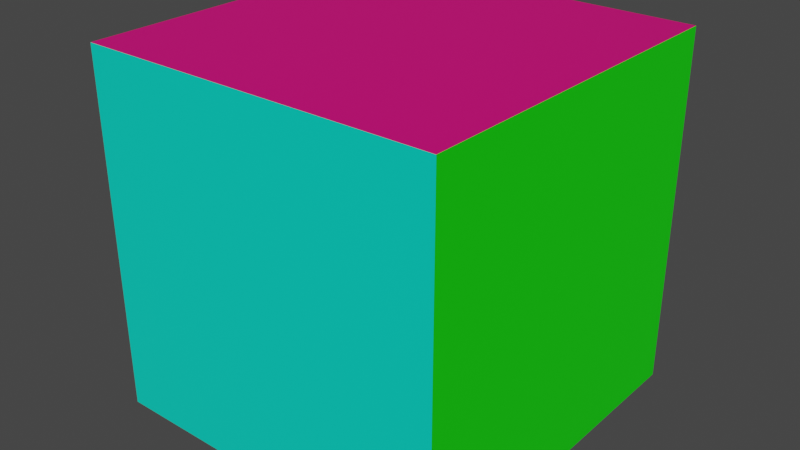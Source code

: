 # Source: Cube.blend  (saved by Blender 3.2.14; exported with 4.5.12 LTS)
import bpy
from mathutils import Matrix  # noqa: F401  (used for matrix-valued properties, if any)

bpy.ops.wm.read_factory_settings(use_empty=True)
scene = bpy.context.scene
scene.name = 'Scene'

# ---- collections
col_collection = bpy.data.collections.new('Collection'); scene.collection.children.link(col_collection)

# ---- materials (node trees are filled in below, after node groups)
mat_1 = bpy.data.materials.new('1')
mat_1.alpha_threshold = 0.0
mat_1.use_transparent_shadow = False
mat_1.line_color = (0.0, 0.0, 0.0, 1.0)
mat_2 = bpy.data.materials.new('2')
mat_2.use_transparent_shadow = False
mat_3 = bpy.data.materials.new('3')
mat_3.use_transparent_shadow = False
mat_4 = bpy.data.materials.new('4')
mat_4.use_transparent_shadow = False
mat_5 = bpy.data.materials.new('5')
mat_5.use_transparent_shadow = False
mat_6 = bpy.data.materials.new('6')
mat_6.use_transparent_shadow = False

# ---- material node trees
mat_1.use_nodes = True; mat_1.node_tree.nodes.clear()
_N = mat_1.node_tree.nodes; _L = mat_1.node_tree.links
n0 = _N.new('ShaderNodeOutputMaterial'); n0.name = 'Material Output'; n0.location = (300, 300)
n1 = _N.new('ShaderNodeBsdfPrincipled'); n1.name = 'Principled BSDF'; n1.location = (10, 300)
n1.distribution = 'GGX'
n1.subsurface_method = 'RANDOM_WALK_SKIN'
n1.inputs[0].default_value = (0.0, 0.8, 0.6016, 1.0)
n1.inputs[2].default_value = 0.4
n1.inputs[3].default_value = 1.45
n1.inputs[27].default_value = (0.0, 0.0, 0.0, 1.0)
n1.inputs[28].default_value = 1.0
_L.new(n1.outputs[0], n0.inputs[0])
n0.is_active_output = True
mat_2.use_nodes = True; mat_2.node_tree.nodes.clear()
_N = mat_2.node_tree.nodes; _L = mat_2.node_tree.links
n0 = _N.new('ShaderNodeBsdfPrincipled'); n0.name = 'Principled BSDF'; n0.location = (10, 300)
n0.distribution = 'GGX'
n0.subsurface_method = 'RANDOM_WALK_SKIN'
n0.inputs[0].default_value = (0.0, 0.01754, 0.8, 1.0)
n0.inputs[3].default_value = 1.45
n0.inputs[27].default_value = (0.0, 0.0, 0.0, 1.0)
n0.inputs[28].default_value = 1.0
n1 = _N.new('ShaderNodeOutputMaterial'); n1.name = 'Material Output'; n1.location = (300, 300)
_L.new(n0.outputs[0], n1.inputs[0])
n1.is_active_output = True
mat_3.use_nodes = True; mat_3.node_tree.nodes.clear()
_N = mat_3.node_tree.nodes; _L = mat_3.node_tree.links
n0 = _N.new('ShaderNodeBsdfPrincipled'); n0.name = 'Principled BSDF'; n0.location = (10, 300)
n0.distribution = 'GGX'
n0.subsurface_method = 'RANDOM_WALK_SKIN'
n0.inputs[0].default_value = (0.8, 0.07214, 0.0, 1.0)
n0.inputs[3].default_value = 1.45
n0.inputs[27].default_value = (0.0, 0.0, 0.0, 1.0)
n0.inputs[28].default_value = 1.0
n1 = _N.new('ShaderNodeOutputMaterial'); n1.name = 'Material Output'; n1.location = (300, 300)
_L.new(n0.outputs[0], n1.inputs[0])
n1.is_active_output = True
mat_4.use_nodes = True; mat_4.node_tree.nodes.clear()
_N = mat_4.node_tree.nodes; _L = mat_4.node_tree.links
n0 = _N.new('ShaderNodeBsdfPrincipled'); n0.name = 'Principled BSDF'; n0.location = (10, 300)
n0.distribution = 'GGX'
n0.subsurface_method = 'RANDOM_WALK_SKIN'
n0.inputs[0].default_value = (0.003957, 0.8, 0.0, 1.0)
n0.inputs[3].default_value = 1.45
n0.inputs[27].default_value = (0.0, 0.0, 0.0, 1.0)
n0.inputs[28].default_value = 1.0
n1 = _N.new('ShaderNodeOutputMaterial'); n1.name = 'Material Output'; n1.location = (300, 300)
_L.new(n0.outputs[0], n1.inputs[0])
n1.is_active_output = True
mat_5.use_nodes = True; mat_5.node_tree.nodes.clear()
_N = mat_5.node_tree.nodes; _L = mat_5.node_tree.links
n0 = _N.new('ShaderNodeBsdfPrincipled'); n0.name = 'Principled BSDF'; n0.location = (10, 300)
n0.distribution = 'GGX'
n0.subsurface_method = 'RANDOM_WALK_SKIN'
n0.inputs[0].default_value = (0.8, 0.0, 0.1966, 1.0)
n0.inputs[3].default_value = 1.45
n0.inputs[27].default_value = (0.0, 0.0, 0.0, 1.0)
n0.inputs[28].default_value = 1.0
n1 = _N.new('ShaderNodeOutputMaterial'); n1.name = 'Material Output'; n1.location = (300, 300)
_L.new(n0.outputs[0], n1.inputs[0])
n1.is_active_output = True
mat_6.use_nodes = True; mat_6.node_tree.nodes.clear()
_N = mat_6.node_tree.nodes; _L = mat_6.node_tree.links
n0 = _N.new('ShaderNodeBsdfPrincipled'); n0.name = 'Principled BSDF'; n0.location = (10, 300)
n0.distribution = 'GGX'
n0.subsurface_method = 'RANDOM_WALK_SKIN'
n0.inputs[0].default_value = (0.8, 0.6603, 0.6398, 1.0)
n0.inputs[3].default_value = 1.45
n0.inputs[27].default_value = (0.0, 0.0, 0.0, 1.0)
n0.inputs[28].default_value = 1.0
n1 = _N.new('ShaderNodeOutputMaterial'); n1.name = 'Material Output'; n1.location = (300, 300)
_L.new(n0.outputs[0], n1.inputs[0])
n1.is_active_output = True

# ---- world
world_world = bpy.data.worlds.new('World'); scene.world = world_world
world_world.use_nodes = True; world_world.node_tree.nodes.clear()
_N = world_world.node_tree.nodes; _L = world_world.node_tree.links
n0 = _N.new('ShaderNodeOutputWorld'); n0.name = 'World Output'; n0.location = (300, 300)
n1 = _N.new('ShaderNodeBackground'); n1.name = 'Background'; n1.location = (10, 300)
n1.inputs[0].default_value = (0.05088, 0.05088, 0.05088, 1.0)
_L.new(n1.outputs[0], n0.inputs[0])
n0.is_active_output = True
world_world.color = (0.05088, 0.05088, 0.05088)
world_world.use_sun_shadow = False
world_world.sun_shadow_jitter_overblur = 0.0

# ---- meshes
me_cube = bpy.data.meshes.new('Cube')
me_cube.from_pydata([(0.5, 0.5, 0.5), (0.5, 0.5, -0.5), (0.5, -0.5, 0.5), (0.5, -0.5, -0.5), (-0.5, 0.5, 0.5), (-0.5, 0.5, -0.5), (-0.5, -0.5, 0.5), (-0.5, -0.5, -0.5)], [], [(0, 4, 6, 2), (3, 2, 6, 7), (7, 6, 4, 5), (5, 1, 3, 7), (1, 0, 2, 3), (5, 4, 0, 1)])
me_cube.polygons.foreach_set('material_index', [4, 0, 2, 5, 3, 1])
_uv = me_cube.uv_layers.new(name='UVMap')
_uv.uv.foreach_set('vector', [-5.959e-08, 2.781e-07, 1.0, -8.939e-08, 1.0, 1.0, 0.0, 1.0, 9.998e-05, 0.9999, 2.98e-08, -7.946e-08, 1.0, 5.959e-08, 1.0, 1.0, 1.0, 2.98e-08, 1.0, 1.0, 9.998e-05, 0.9999, 2.98e-08, -7.946e-08, -5.959e-08, 3.973e-08, 1.0, -8.939e-08, 1.0, 1.0, 0.0001, 0.9999, 9.998e-05, 0.9999, 2.98e-08, -7.946e-08, 1.0, 5.959e-08, 1.0, 1.0, 1.0, 2.98e-08, 1.0, 1.0, 9.998e-05, 0.9999, 2.98e-08, -7.946e-08])
me_cube.materials.append(mat_1)
me_cube.materials.append(mat_2)
me_cube.materials.append(mat_3)
me_cube.materials.append(mat_4)
me_cube.materials.append(mat_5)
me_cube.materials.append(mat_6)
me_cube.use_mirror_vertex_groups = False
me_cube.update()

# ---- objects
ob_cube = bpy.data.objects.new('Cube', me_cube)

# ---- transforms, parenting, visibility, modifiers, constraints
ob_cube.location = (0.0, 0.0, 0.0)
ob_cube.lock_rotations_4d = False
ob_cube.empty_display_type = 'ARROWS'
ob_cube.lineart.crease_threshold = 0.0

# ---- collection membership
col_collection.objects.link(ob_cube)

# ---- scene / render settings (as saved in the file)
scene.frame_start = 1; scene.frame_end = 250; scene.frame_set(1)
scene.render.engine = 'BLENDER_EEVEE_NEXT'
scene.cycles.sampling_pattern = 'TABULATED_SOBOL'
scene.cycles.use_light_tree = False
scene.view_settings.view_transform = 'Filmic'
bpy.context.view_layer.update()

# ---- added for rendering (the .blend has no active camera and no usable light): camera, sun
cam_auto = bpy.data.cameras.new('AutoCamera')
cam_auto.lens = 50.0
cam_auto.sensor_width = 36.0
cam_auto.clip_end = 1000.0
ob_auto_camera = bpy.data.objects.new('AutoCamera', cam_auto)
scene.collection.objects.link(ob_auto_camera)
ob_auto_camera.location = (1.60254, -1.92304, 1.28203)
ob_auto_camera.rotation_euler = (1.09748, -7.21219e-08, 0.694738)
scene.camera = ob_auto_camera
light_auto_sun = bpy.data.lights.new('AutoSun', 'SUN')
light_auto_sun.energy = 3.0
light_auto_sun.angle = 0.0523599
ob_auto_sun = bpy.data.objects.new('AutoSun', light_auto_sun)
scene.collection.objects.link(ob_auto_sun)
ob_auto_sun.rotation_euler = (0.872665, 0.174533, 0.523599)
bpy.context.view_layer.update()

